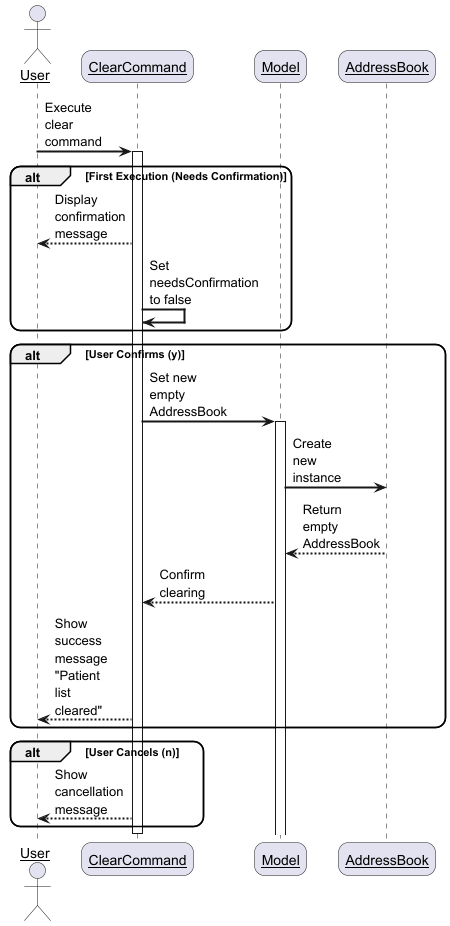

The diagram above was rendered by PlantUML. Its source (embedded in the PNG):
@startuml
skinparam sequenceArrowThickness 2
skinparam roundcorner 20
skinparam maxmessagesize 60
skinparam sequenceParticipant underline

actor User
participant "ClearCommand" as Command
participant "Model" as Model
participant "AddressBook" as AddressBook

User -> Command : Execute clear command
activate Command

alt First Execution (Needs Confirmation)
    Command --> User : Display confirmation message
    Command -> Command : Set needsConfirmation to false
end

alt User Confirms (y)
    Command -> Model : Set new empty AddressBook
    activate Model
    Model -> AddressBook : Create new instance
    AddressBook --> Model : Return empty AddressBook
    Model --> Command : Confirm clearing
    Command --> User : Show success message "Patient list cleared"
end

alt User Cancels (n)
    Command --> User : Show cancellation message
end

deactivate Command

@enduml